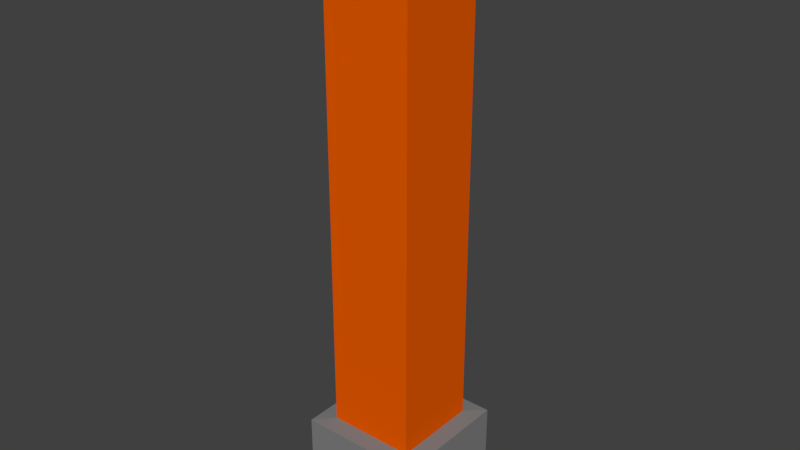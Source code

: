 # Source: MINE_PILLAR_UPWARDS.blend  (saved by Blender 2.90.8; exported with 4.5.12 LTS)
import bpy
from mathutils import Matrix  # noqa: F401  (used for matrix-valued properties, if any)

bpy.ops.wm.read_factory_settings(use_empty=True)
scene = bpy.context.scene
scene.name = 'Scene'

# ---- collections
col_collection_1 = bpy.data.collections.new('Collection 1'); scene.collection.children.link(col_collection_1)

# ---- materials (node trees are filled in below, after node groups)
mat_material = bpy.data.materials.new('Material')
mat_material.alpha_threshold = 0.0
mat_material.use_transparent_shadow = False
mat_material.diffuse_color = (0.8412, 0.1064, 0.0, 1.0)
mat_material.roughness = 0.5
mat_material.specular_intensity = 0.0
mat_material.line_color = (0.0, 0.0, 0.0, 1.0)
mat_material_001 = bpy.data.materials.new('Material.001')
mat_material_001.alpha_threshold = 0.0
mat_material_001.use_transparent_shadow = False
mat_material_001.diffuse_color = (0.2203, 0.2203, 0.2203, 1.0)
mat_material_001.roughness = 0.5
mat_material_001.specular_intensity = 0.0

# ---- material node trees

# ---- world
world_world = bpy.data.worlds.new('World'); scene.world = world_world
world_world.color = (0.05088, 0.05088, 0.05088)
world_world.use_sun_shadow = False
world_world.sun_shadow_jitter_overblur = 0.0
world_world.cycles.sampling_method = 'MANUAL'

# ---- meshes
me_cube = bpy.data.meshes.new('Cube')
me_cube.from_pydata([(0.3412, 0.3412, -0.3412), (0.3412, -0.3412, -0.3412), (-0.3412, -0.3412, -0.3412), (-0.3412, 0.3412, -0.3412), (0.3412, 0.3412, 0.1295), (0.3412, -0.3412, 0.1295), (-0.3412, -0.3412, 0.1295), (-0.3412, 0.3412, 0.1295), (0.2442, 0.2442, 0.1354), (0.2442, -0.2442, 0.1354), (-0.2442, 0.2442, 0.1354), (-0.2442, -0.2442, 0.1354), (0.2442, 0.2442, 2.931), (0.2442, -0.2442, 2.931), (-0.2442, 0.2442, 2.931), (-0.2442, -0.2442, 2.931)], [], [(0, 1, 2, 3), (4, 7, 10, 8), (0, 4, 5, 1), (1, 5, 6, 2), (2, 6, 7, 3), (4, 0, 3, 7), (10, 11, 15, 14), (6, 5, 9, 11), (5, 4, 8, 9), (7, 6, 11, 10), (12, 14, 15, 13), (8, 10, 14, 12), (11, 9, 13, 15), (9, 8, 12, 13)])
me_cube.polygons.foreach_set('material_index', [1, 1, 1, 1, 1, 1, 0, 1, 1, 1, 0, 0, 0, 0])
me_cube.materials.append(mat_material)
me_cube.materials.append(mat_material_001)
me_cube.use_remesh_preserve_volume = False
me_cube.use_remesh_preserve_attributes = False
me_cube.use_mirror_vertex_groups = False
me_cube.update()

# ---- objects
ob_cube = bpy.data.objects.new('Cube', me_cube)

# ---- transforms, parenting, visibility, modifiers, constraints
ob_cube.location = (0.0, 0.0, 0.0)
ob_cube.lock_rotations_4d = False
ob_cube.empty_display_type = 'ARROWS'
ob_cube.lineart.crease_threshold = 0.0

# ---- collection membership
col_collection_1.objects.link(ob_cube)

# ---- scene / render settings (as saved in the file)
scene.frame_start = 1; scene.frame_end = 250; scene.frame_set(1)
scene.render.engine = 'BLENDER_EEVEE_NEXT'
scene.render.resolution_percentage = 50
scene.render.dither_intensity = 0.0
scene.cycles.use_denoising = False
scene.cycles.samples = 128
scene.cycles.sampling_pattern = 'TABULATED_SOBOL'
scene.cycles.use_adaptive_sampling = False
scene.cycles.use_light_tree = False
scene.cycles.blur_glossy = 0.0
scene.cycles.sample_clamp_indirect = 0.0
scene.view_settings.view_transform = 'Standard'
bpy.context.view_layer.update()

# ---- added for rendering (the .blend has no active camera and no usable light): camera, sun
cam_auto = bpy.data.cameras.new('AutoCamera')
cam_auto.lens = 50.0
cam_auto.sensor_width = 36.0
cam_auto.clip_end = 1000.0
ob_auto_camera = bpy.data.objects.new('AutoCamera', cam_auto)
scene.collection.objects.link(ob_auto_camera)
ob_auto_camera.location = (3.15621, -3.78745, 3.81978)
ob_auto_camera.rotation_euler = (1.09748, -7.21219e-08, 0.694738)
scene.camera = ob_auto_camera
light_auto_sun = bpy.data.lights.new('AutoSun', 'SUN')
light_auto_sun.energy = 3.0
light_auto_sun.angle = 0.0523599
ob_auto_sun = bpy.data.objects.new('AutoSun', light_auto_sun)
scene.collection.objects.link(ob_auto_sun)
ob_auto_sun.rotation_euler = (0.872665, 0.174533, 0.523599)
bpy.context.view_layer.update()
